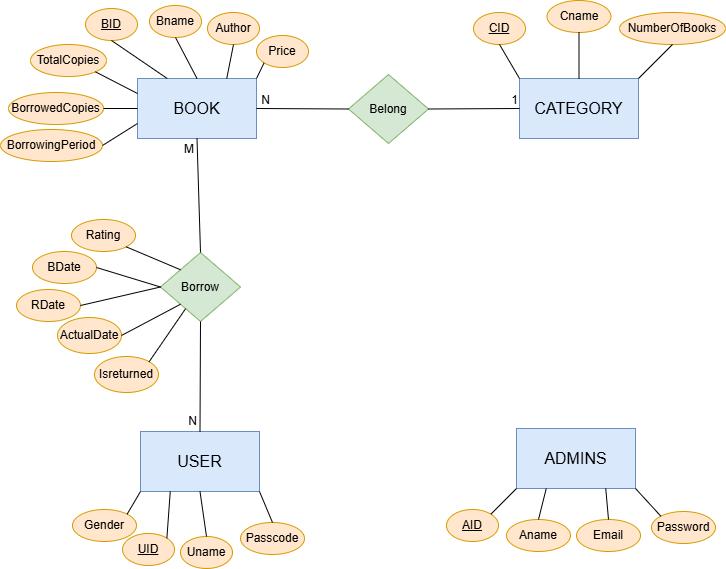

The diagram above was exported from draw.io. Its source (the exported page's mxGraphModel, read from the mxfile embedded in the PNG):
<mxGraphModel dx="1834" dy="1222" grid="0" gridSize="10" guides="1" tooltips="1" connect="1" arrows="1" fold="1" page="0" pageScale="1" pageWidth="850" pageHeight="1100" math="0" shadow="0">
  <root>
    <mxCell id="0" />
    <mxCell id="1" parent="0" />
    <mxCell id="OJKKshERCRkkjYsqVV-J-1" value="&lt;font style=&quot;font-size: 16px;&quot;&gt;BOOK&lt;/font&gt;" style="rounded=0;whiteSpace=wrap;html=1;fillColor=#dae8fc;strokeColor=#6c8ebf;" vertex="1" parent="1">
      <mxGeometry x="-263" y="3" width="119" height="60" as="geometry" />
    </mxCell>
    <mxCell id="OJKKshERCRkkjYsqVV-J-2" value="&lt;font style=&quot;font-size: 16px;&quot;&gt;USER&lt;/font&gt;" style="rounded=0;whiteSpace=wrap;html=1;fillColor=#dae8fc;strokeColor=#6c8ebf;" vertex="1" parent="1">
      <mxGeometry x="-260" y="356" width="119" height="60" as="geometry" />
    </mxCell>
    <mxCell id="OJKKshERCRkkjYsqVV-J-3" value="&lt;font style=&quot;font-size: 16px;&quot;&gt;CATEGORY&lt;/font&gt;" style="rounded=0;whiteSpace=wrap;html=1;fillColor=#dae8fc;strokeColor=#6c8ebf;" vertex="1" parent="1">
      <mxGeometry x="119" y="3" width="119" height="60" as="geometry" />
    </mxCell>
    <mxCell id="OJKKshERCRkkjYsqVV-J-4" value="&lt;font style=&quot;font-size: 16px;&quot;&gt;ADMINS&lt;/font&gt;" style="rounded=0;whiteSpace=wrap;html=1;fillColor=#dae8fc;strokeColor=#6c8ebf;" vertex="1" parent="1">
      <mxGeometry x="116" y="353" width="119" height="60" as="geometry" />
    </mxCell>
    <mxCell id="OJKKshERCRkkjYsqVV-J-5" value="&lt;u&gt;BID&lt;/u&gt;" style="ellipse;whiteSpace=wrap;html=1;fillColor=#ffe6cc;strokeColor=#d79b00;" vertex="1" parent="1">
      <mxGeometry x="-315" y="-67" width="52" height="32" as="geometry" />
    </mxCell>
    <mxCell id="OJKKshERCRkkjYsqVV-J-6" value="Bname" style="ellipse;whiteSpace=wrap;html=1;fillColor=#ffe6cc;strokeColor=#d79b00;" vertex="1" parent="1">
      <mxGeometry x="-251" y="-70" width="52" height="32" as="geometry" />
    </mxCell>
    <mxCell id="OJKKshERCRkkjYsqVV-J-7" value="Author" style="ellipse;whiteSpace=wrap;html=1;fillColor=#ffe6cc;strokeColor=#d79b00;" vertex="1" parent="1">
      <mxGeometry x="-193" y="-63" width="52" height="32" as="geometry" />
    </mxCell>
    <mxCell id="OJKKshERCRkkjYsqVV-J-8" value="TotalCopies" style="ellipse;whiteSpace=wrap;html=1;fillColor=#ffe6cc;strokeColor=#d79b00;" vertex="1" parent="1">
      <mxGeometry x="-370" y="-31" width="76" height="32" as="geometry" />
    </mxCell>
    <mxCell id="OJKKshERCRkkjYsqVV-J-9" value="BorrowedCopies" style="ellipse;whiteSpace=wrap;html=1;fillColor=#ffe6cc;strokeColor=#d79b00;" vertex="1" parent="1">
      <mxGeometry x="-392" y="17" width="95" height="32" as="geometry" />
    </mxCell>
    <mxCell id="OJKKshERCRkkjYsqVV-J-11" value="Price" style="ellipse;whiteSpace=wrap;html=1;fillColor=#ffe6cc;strokeColor=#d79b00;" vertex="1" parent="1">
      <mxGeometry x="-144" y="-40" width="52" height="32" as="geometry" />
    </mxCell>
    <mxCell id="OJKKshERCRkkjYsqVV-J-12" value="BorrowingPeriod" style="ellipse;whiteSpace=wrap;html=1;fillColor=#ffe6cc;strokeColor=#d79b00;" vertex="1" parent="1">
      <mxGeometry x="-400" y="54" width="102" height="32" as="geometry" />
    </mxCell>
    <mxCell id="OJKKshERCRkkjYsqVV-J-13" value="" style="endArrow=none;html=1;rounded=0;fontSize=12;startSize=8;endSize=8;curved=1;entryX=0;entryY=1;entryDx=0;entryDy=0;exitX=1;exitY=0;exitDx=0;exitDy=0;" edge="1" parent="1" source="OJKKshERCRkkjYsqVV-J-1" target="OJKKshERCRkkjYsqVV-J-11">
      <mxGeometry width="50" height="50" relative="1" as="geometry">
        <mxPoint x="-134" y="322" as="sourcePoint" />
        <mxPoint x="-84" y="272" as="targetPoint" />
      </mxGeometry>
    </mxCell>
    <mxCell id="OJKKshERCRkkjYsqVV-J-14" value="" style="endArrow=none;html=1;rounded=0;fontSize=12;startSize=8;endSize=8;curved=1;entryX=0.5;entryY=1;entryDx=0;entryDy=0;exitX=0.75;exitY=0;exitDx=0;exitDy=0;" edge="1" parent="1" source="OJKKshERCRkkjYsqVV-J-1" target="OJKKshERCRkkjYsqVV-J-7">
      <mxGeometry width="50" height="50" relative="1" as="geometry">
        <mxPoint x="-134" y="13" as="sourcePoint" />
        <mxPoint x="-126" y="-3" as="targetPoint" />
      </mxGeometry>
    </mxCell>
    <mxCell id="OJKKshERCRkkjYsqVV-J-15" value="" style="endArrow=none;html=1;rounded=0;fontSize=12;startSize=8;endSize=8;curved=1;entryX=0.5;entryY=1;entryDx=0;entryDy=0;exitX=0.5;exitY=0;exitDx=0;exitDy=0;" edge="1" parent="1" source="OJKKshERCRkkjYsqVV-J-1" target="OJKKshERCRkkjYsqVV-J-6">
      <mxGeometry width="50" height="50" relative="1" as="geometry">
        <mxPoint x="-205.5" y="3" as="sourcePoint" />
        <mxPoint x="-225" y="-34" as="targetPoint" />
      </mxGeometry>
    </mxCell>
    <mxCell id="OJKKshERCRkkjYsqVV-J-16" value="" style="endArrow=none;html=1;rounded=0;fontSize=12;startSize=8;endSize=8;curved=1;entryX=0.5;entryY=1;entryDx=0;entryDy=0;exitX=0.25;exitY=0;exitDx=0;exitDy=0;" edge="1" parent="1" source="OJKKshERCRkkjYsqVV-J-1" target="OJKKshERCRkkjYsqVV-J-5">
      <mxGeometry width="50" height="50" relative="1" as="geometry">
        <mxPoint x="-201" y="10" as="sourcePoint" />
        <mxPoint x="-213" y="-24" as="targetPoint" />
      </mxGeometry>
    </mxCell>
    <mxCell id="OJKKshERCRkkjYsqVV-J-17" value="" style="endArrow=none;html=1;rounded=0;fontSize=12;startSize=8;endSize=8;curved=1;entryX=1;entryY=1;entryDx=0;entryDy=0;exitX=0;exitY=0.25;exitDx=0;exitDy=0;" edge="1" parent="1" source="OJKKshERCRkkjYsqVV-J-1" target="OJKKshERCRkkjYsqVV-J-8">
      <mxGeometry width="50" height="50" relative="1" as="geometry">
        <mxPoint x="-223" y="13" as="sourcePoint" />
        <mxPoint x="-274" y="-25" as="targetPoint" />
      </mxGeometry>
    </mxCell>
    <mxCell id="OJKKshERCRkkjYsqVV-J-18" value="" style="endArrow=none;html=1;rounded=0;fontSize=12;startSize=8;endSize=8;curved=1;entryX=1;entryY=0.5;entryDx=0;entryDy=0;exitX=0;exitY=0.5;exitDx=0;exitDy=0;" edge="1" parent="1" source="OJKKshERCRkkjYsqVV-J-1" target="OJKKshERCRkkjYsqVV-J-9">
      <mxGeometry width="50" height="50" relative="1" as="geometry">
        <mxPoint x="-270" y="29" as="sourcePoint" />
        <mxPoint x="-264" y="-15" as="targetPoint" />
      </mxGeometry>
    </mxCell>
    <mxCell id="OJKKshERCRkkjYsqVV-J-19" value="" style="endArrow=none;html=1;rounded=0;fontSize=12;startSize=8;endSize=8;curved=1;entryX=1;entryY=0.5;entryDx=0;entryDy=0;exitX=0;exitY=0.75;exitDx=0;exitDy=0;" edge="1" parent="1" source="OJKKshERCRkkjYsqVV-J-1" target="OJKKshERCRkkjYsqVV-J-12">
      <mxGeometry width="50" height="50" relative="1" as="geometry">
        <mxPoint x="-253" y="43" as="sourcePoint" />
        <mxPoint x="-287" y="35" as="targetPoint" />
      </mxGeometry>
    </mxCell>
    <mxCell id="OJKKshERCRkkjYsqVV-J-20" value="&lt;u&gt;UID&lt;/u&gt;" style="ellipse;whiteSpace=wrap;html=1;fillColor=#ffe6cc;strokeColor=#d79b00;" vertex="1" parent="1">
      <mxGeometry x="-278" y="458" width="52" height="32" as="geometry" />
    </mxCell>
    <mxCell id="OJKKshERCRkkjYsqVV-J-21" value="Uname" style="ellipse;whiteSpace=wrap;html=1;fillColor=#ffe6cc;strokeColor=#d79b00;" vertex="1" parent="1">
      <mxGeometry x="-220" y="461" width="52" height="32" as="geometry" />
    </mxCell>
    <mxCell id="OJKKshERCRkkjYsqVV-J-22" value="Passcode" style="ellipse;whiteSpace=wrap;html=1;fillColor=#ffe6cc;strokeColor=#d79b00;" vertex="1" parent="1">
      <mxGeometry x="-160" y="447" width="64" height="32" as="geometry" />
    </mxCell>
    <mxCell id="OJKKshERCRkkjYsqVV-J-23" value="Gender" style="ellipse;whiteSpace=wrap;html=1;fillColor=#ffe6cc;strokeColor=#d79b00;direction=west;" vertex="1" parent="1">
      <mxGeometry x="-328" y="434" width="64" height="32" as="geometry" />
    </mxCell>
    <mxCell id="OJKKshERCRkkjYsqVV-J-24" value="" style="endArrow=none;html=1;rounded=0;fontSize=12;startSize=8;endSize=8;curved=1;exitX=0;exitY=1;exitDx=0;exitDy=0;entryX=0;entryY=1;entryDx=0;entryDy=0;" edge="1" parent="1" source="OJKKshERCRkkjYsqVV-J-23" target="OJKKshERCRkkjYsqVV-J-2">
      <mxGeometry width="50" height="50" relative="1" as="geometry">
        <mxPoint x="-285.3725830020305" y="449.68629150101515" as="sourcePoint" />
        <mxPoint x="-235" y="416" as="targetPoint" />
      </mxGeometry>
    </mxCell>
    <mxCell id="OJKKshERCRkkjYsqVV-J-25" value="" style="endArrow=none;html=1;rounded=0;fontSize=12;startSize=8;endSize=8;curved=1;exitX=1;exitY=0;exitDx=0;exitDy=0;entryX=0.25;entryY=1;entryDx=0;entryDy=0;" edge="1" parent="1" source="OJKKshERCRkkjYsqVV-J-20" target="OJKKshERCRkkjYsqVV-J-2">
      <mxGeometry width="50" height="50" relative="1" as="geometry">
        <mxPoint x="-278" y="438" as="sourcePoint" />
        <mxPoint x="-237" y="411" as="targetPoint" />
      </mxGeometry>
    </mxCell>
    <mxCell id="OJKKshERCRkkjYsqVV-J-26" value="" style="endArrow=none;html=1;rounded=0;fontSize=12;startSize=8;endSize=8;curved=1;exitX=0.5;exitY=0;exitDx=0;exitDy=0;entryX=0.5;entryY=1;entryDx=0;entryDy=0;" edge="1" parent="1" source="OJKKshERCRkkjYsqVV-J-21" target="OJKKshERCRkkjYsqVV-J-2">
      <mxGeometry width="50" height="50" relative="1" as="geometry">
        <mxPoint x="-211" y="460" as="sourcePoint" />
        <mxPoint x="-171.5" y="416" as="targetPoint" />
      </mxGeometry>
    </mxCell>
    <mxCell id="OJKKshERCRkkjYsqVV-J-27" value="" style="endArrow=none;html=1;rounded=0;fontSize=12;startSize=8;endSize=8;curved=1;exitX=0.5;exitY=0;exitDx=0;exitDy=0;entryX=1;entryY=1;entryDx=0;entryDy=0;" edge="1" parent="1" source="OJKKshERCRkkjYsqVV-J-22" target="OJKKshERCRkkjYsqVV-J-2">
      <mxGeometry width="50" height="50" relative="1" as="geometry">
        <mxPoint x="-177" y="471" as="sourcePoint" />
        <mxPoint x="-177" y="426" as="targetPoint" />
      </mxGeometry>
    </mxCell>
    <mxCell id="OJKKshERCRkkjYsqVV-J-28" value="Cname" style="ellipse;whiteSpace=wrap;html=1;fillColor=#ffe6cc;strokeColor=#d79b00;" vertex="1" parent="1">
      <mxGeometry x="146.5" y="-75" width="64" height="32" as="geometry" />
    </mxCell>
    <mxCell id="OJKKshERCRkkjYsqVV-J-29" value="&lt;u&gt;CID&lt;/u&gt;" style="ellipse;whiteSpace=wrap;html=1;fillColor=#ffe6cc;strokeColor=#d79b00;" vertex="1" parent="1">
      <mxGeometry x="73" y="-63" width="52" height="32" as="geometry" />
    </mxCell>
    <mxCell id="OJKKshERCRkkjYsqVV-J-30" value="NumberOfBooks" style="ellipse;whiteSpace=wrap;html=1;fillColor=#ffe6cc;strokeColor=#d79b00;" vertex="1" parent="1">
      <mxGeometry x="219" y="-63" width="106" height="32" as="geometry" />
    </mxCell>
    <mxCell id="OJKKshERCRkkjYsqVV-J-31" value="" style="endArrow=none;html=1;rounded=0;fontSize=12;startSize=8;endSize=8;curved=1;entryX=0.5;entryY=1;entryDx=0;entryDy=0;exitX=0;exitY=0;exitDx=0;exitDy=0;" edge="1" parent="1" source="OJKKshERCRkkjYsqVV-J-3" target="OJKKshERCRkkjYsqVV-J-29">
      <mxGeometry width="50" height="50" relative="1" as="geometry">
        <mxPoint x="118" y="4" as="sourcePoint" />
        <mxPoint x="79" y="9" as="targetPoint" />
      </mxGeometry>
    </mxCell>
    <mxCell id="OJKKshERCRkkjYsqVV-J-32" value="" style="endArrow=none;html=1;rounded=0;fontSize=12;startSize=8;endSize=8;curved=1;entryX=0.5;entryY=1;entryDx=0;entryDy=0;exitX=0.5;exitY=0;exitDx=0;exitDy=0;" edge="1" parent="1" source="OJKKshERCRkkjYsqVV-J-3" target="OJKKshERCRkkjYsqVV-J-28">
      <mxGeometry width="50" height="50" relative="1" as="geometry">
        <mxPoint x="129" y="13" as="sourcePoint" />
        <mxPoint x="109" y="-21" as="targetPoint" />
      </mxGeometry>
    </mxCell>
    <mxCell id="OJKKshERCRkkjYsqVV-J-33" value="" style="endArrow=none;html=1;rounded=0;fontSize=12;startSize=8;endSize=8;curved=1;entryX=0.5;entryY=1;entryDx=0;entryDy=0;exitX=1;exitY=0;exitDx=0;exitDy=0;" edge="1" parent="1" source="OJKKshERCRkkjYsqVV-J-3" target="OJKKshERCRkkjYsqVV-J-30">
      <mxGeometry width="50" height="50" relative="1" as="geometry">
        <mxPoint x="189" y="13" as="sourcePoint" />
        <mxPoint x="189" y="-33" as="targetPoint" />
      </mxGeometry>
    </mxCell>
    <mxCell id="OJKKshERCRkkjYsqVV-J-34" value="&lt;u&gt;AID&lt;/u&gt;" style="ellipse;whiteSpace=wrap;html=1;fillColor=#ffe6cc;strokeColor=#d79b00;" vertex="1" parent="1">
      <mxGeometry x="46" y="434" width="52" height="32" as="geometry" />
    </mxCell>
    <mxCell id="OJKKshERCRkkjYsqVV-J-35" value="Aname" style="ellipse;whiteSpace=wrap;html=1;fillColor=#ffe6cc;strokeColor=#d79b00;" vertex="1" parent="1">
      <mxGeometry x="106" y="444" width="64" height="32" as="geometry" />
    </mxCell>
    <mxCell id="OJKKshERCRkkjYsqVV-J-36" value="Email" style="ellipse;whiteSpace=wrap;html=1;fillColor=#ffe6cc;strokeColor=#d79b00;" vertex="1" parent="1">
      <mxGeometry x="176" y="444" width="64" height="32" as="geometry" />
    </mxCell>
    <mxCell id="OJKKshERCRkkjYsqVV-J-37" value="Password" style="ellipse;whiteSpace=wrap;html=1;fillColor=#ffe6cc;strokeColor=#d79b00;" vertex="1" parent="1">
      <mxGeometry x="251" y="436" width="64" height="32" as="geometry" />
    </mxCell>
    <mxCell id="OJKKshERCRkkjYsqVV-J-38" value="" style="endArrow=none;html=1;rounded=0;fontSize=12;startSize=8;endSize=8;curved=1;entryX=0;entryY=1;entryDx=0;entryDy=0;exitX=1;exitY=0;exitDx=0;exitDy=0;" edge="1" parent="1" source="OJKKshERCRkkjYsqVV-J-34" target="OJKKshERCRkkjYsqVV-J-4">
      <mxGeometry width="50" height="50" relative="1" as="geometry">
        <mxPoint x="-48" y="322" as="sourcePoint" />
        <mxPoint x="2" y="272" as="targetPoint" />
      </mxGeometry>
    </mxCell>
    <mxCell id="OJKKshERCRkkjYsqVV-J-39" value="" style="endArrow=none;html=1;rounded=0;fontSize=12;startSize=8;endSize=8;curved=1;entryX=0.25;entryY=1;entryDx=0;entryDy=0;exitX=0.5;exitY=0;exitDx=0;exitDy=0;" edge="1" parent="1" source="OJKKshERCRkkjYsqVV-J-35" target="OJKKshERCRkkjYsqVV-J-4">
      <mxGeometry width="50" height="50" relative="1" as="geometry">
        <mxPoint x="-48" y="322" as="sourcePoint" />
        <mxPoint x="2" y="272" as="targetPoint" />
      </mxGeometry>
    </mxCell>
    <mxCell id="OJKKshERCRkkjYsqVV-J-40" value="" style="endArrow=none;html=1;rounded=0;fontSize=12;startSize=8;endSize=8;curved=1;entryX=0.75;entryY=1;entryDx=0;entryDy=0;exitX=0.5;exitY=0;exitDx=0;exitDy=0;" edge="1" parent="1" source="OJKKshERCRkkjYsqVV-J-36" target="OJKKshERCRkkjYsqVV-J-4">
      <mxGeometry width="50" height="50" relative="1" as="geometry">
        <mxPoint x="153" y="457" as="sourcePoint" />
        <mxPoint x="156" y="423" as="targetPoint" />
      </mxGeometry>
    </mxCell>
    <mxCell id="OJKKshERCRkkjYsqVV-J-41" value="" style="endArrow=none;html=1;rounded=0;fontSize=12;startSize=8;endSize=8;curved=1;entryX=1;entryY=1;entryDx=0;entryDy=0;exitX=0;exitY=0;exitDx=0;exitDy=0;" edge="1" parent="1" source="OJKKshERCRkkjYsqVV-J-37" target="OJKKshERCRkkjYsqVV-J-4">
      <mxGeometry width="50" height="50" relative="1" as="geometry">
        <mxPoint x="163" y="467" as="sourcePoint" />
        <mxPoint x="166" y="433" as="targetPoint" />
      </mxGeometry>
    </mxCell>
    <mxCell id="OJKKshERCRkkjYsqVV-J-43" value="Borrow" style="rhombus;whiteSpace=wrap;html=1;fillColor=#d5e8d4;strokeColor=#82b366;" vertex="1" parent="1">
      <mxGeometry x="-240" y="177" width="80" height="69" as="geometry" />
    </mxCell>
    <mxCell id="OJKKshERCRkkjYsqVV-J-44" value="BDate" style="ellipse;whiteSpace=wrap;html=1;fillColor=#ffe6cc;strokeColor=#d79b00;direction=east;" vertex="1" parent="1">
      <mxGeometry x="-368" y="176" width="64" height="32" as="geometry" />
    </mxCell>
    <mxCell id="OJKKshERCRkkjYsqVV-J-45" value="RDate" style="ellipse;whiteSpace=wrap;html=1;fillColor=#ffe6cc;strokeColor=#d79b00;direction=west;" vertex="1" parent="1">
      <mxGeometry x="-384" y="214" width="64" height="32" as="geometry" />
    </mxCell>
    <mxCell id="OJKKshERCRkkjYsqVV-J-46" value="ActualDate" style="ellipse;whiteSpace=wrap;html=1;fillColor=#ffe6cc;strokeColor=#d79b00;direction=west;" vertex="1" parent="1">
      <mxGeometry x="-343" y="242" width="64" height="36" as="geometry" />
    </mxCell>
    <mxCell id="OJKKshERCRkkjYsqVV-J-47" value="Rating" style="ellipse;whiteSpace=wrap;html=1;fillColor=#ffe6cc;strokeColor=#d79b00;direction=west;" vertex="1" parent="1">
      <mxGeometry x="-329" y="144" width="64" height="32" as="geometry" />
    </mxCell>
    <mxCell id="OJKKshERCRkkjYsqVV-J-49" value="Isreturned" style="ellipse;whiteSpace=wrap;html=1;fillColor=#ffe6cc;strokeColor=#d79b00;direction=west;" vertex="1" parent="1">
      <mxGeometry x="-306" y="281" width="64" height="36" as="geometry" />
    </mxCell>
    <mxCell id="OJKKshERCRkkjYsqVV-J-50" value="" style="endArrow=none;html=1;rounded=0;fontSize=12;startSize=8;endSize=8;curved=1;entryX=0;entryY=0;entryDx=0;entryDy=0;exitX=0;exitY=0;exitDx=0;exitDy=0;" edge="1" parent="1" source="OJKKshERCRkkjYsqVV-J-47" target="OJKKshERCRkkjYsqVV-J-43">
      <mxGeometry width="50" height="50" relative="1" as="geometry">
        <mxPoint x="-176" y="322" as="sourcePoint" />
        <mxPoint x="-126" y="272" as="targetPoint" />
      </mxGeometry>
    </mxCell>
    <mxCell id="OJKKshERCRkkjYsqVV-J-51" value="" style="endArrow=none;html=1;rounded=0;fontSize=12;startSize=8;endSize=8;curved=1;entryX=0;entryY=0.5;entryDx=0;entryDy=0;exitX=1;exitY=0.5;exitDx=0;exitDy=0;" edge="1" parent="1" source="OJKKshERCRkkjYsqVV-J-44" target="OJKKshERCRkkjYsqVV-J-43">
      <mxGeometry width="50" height="50" relative="1" as="geometry">
        <mxPoint x="-264" y="181" as="sourcePoint" />
        <mxPoint x="-206" y="207" as="targetPoint" />
      </mxGeometry>
    </mxCell>
    <mxCell id="OJKKshERCRkkjYsqVV-J-52" value="" style="endArrow=none;html=1;rounded=0;fontSize=12;startSize=8;endSize=8;curved=1;entryX=0;entryY=0.5;entryDx=0;entryDy=0;exitX=0;exitY=0.5;exitDx=0;exitDy=0;" edge="1" parent="1" source="OJKKshERCRkkjYsqVV-J-45" target="OJKKshERCRkkjYsqVV-J-43">
      <mxGeometry width="50" height="50" relative="1" as="geometry">
        <mxPoint x="-264" y="181" as="sourcePoint" />
        <mxPoint x="-206" y="207" as="targetPoint" />
      </mxGeometry>
    </mxCell>
    <mxCell id="OJKKshERCRkkjYsqVV-J-53" value="" style="endArrow=none;html=1;rounded=0;fontSize=12;startSize=8;endSize=8;curved=1;exitX=0;exitY=1;exitDx=0;exitDy=0;" edge="1" parent="1" source="OJKKshERCRkkjYsqVV-J-49" target="OJKKshERCRkkjYsqVV-J-43">
      <mxGeometry width="50" height="50" relative="1" as="geometry">
        <mxPoint x="-310" y="240" as="sourcePoint" />
        <mxPoint x="-206" y="242" as="targetPoint" />
      </mxGeometry>
    </mxCell>
    <mxCell id="OJKKshERCRkkjYsqVV-J-54" value="" style="endArrow=none;html=1;rounded=0;fontSize=12;startSize=8;endSize=8;curved=1;entryX=0;entryY=1;entryDx=0;entryDy=0;exitX=0;exitY=0.5;exitDx=0;exitDy=0;" edge="1" parent="1" source="OJKKshERCRkkjYsqVV-J-46" target="OJKKshERCRkkjYsqVV-J-43">
      <mxGeometry width="50" height="50" relative="1" as="geometry">
        <mxPoint x="-310" y="240" as="sourcePoint" />
        <mxPoint x="-226" y="225" as="targetPoint" />
      </mxGeometry>
    </mxCell>
    <mxCell id="OJKKshERCRkkjYsqVV-J-55" value="" style="endArrow=none;html=1;rounded=0;fontSize=12;startSize=8;endSize=8;curved=1;entryX=0.5;entryY=0;entryDx=0;entryDy=0;exitX=0.5;exitY=1;exitDx=0;exitDy=0;" edge="1" parent="1" source="OJKKshERCRkkjYsqVV-J-43" target="OJKKshERCRkkjYsqVV-J-2">
      <mxGeometry relative="1" as="geometry">
        <mxPoint x="-231" y="297" as="sourcePoint" />
        <mxPoint x="-71" y="297" as="targetPoint" />
      </mxGeometry>
    </mxCell>
    <mxCell id="OJKKshERCRkkjYsqVV-J-57" value="N" style="resizable=0;html=1;whiteSpace=wrap;align=right;verticalAlign=bottom;" connectable="0" vertex="1" parent="OJKKshERCRkkjYsqVV-J-55">
      <mxGeometry x="1" relative="1" as="geometry">
        <mxPoint x="-2" y="-2" as="offset" />
      </mxGeometry>
    </mxCell>
    <mxCell id="OJKKshERCRkkjYsqVV-J-62" value="" style="endArrow=none;html=1;rounded=0;fontSize=12;startSize=8;endSize=8;curved=1;exitX=0.5;exitY=1;exitDx=0;exitDy=0;entryX=0.5;entryY=0;entryDx=0;entryDy=0;" edge="1" parent="1" source="OJKKshERCRkkjYsqVV-J-1" target="OJKKshERCRkkjYsqVV-J-43">
      <mxGeometry relative="1" as="geometry">
        <mxPoint x="-231" y="297" as="sourcePoint" />
        <mxPoint x="-71" y="297" as="targetPoint" />
      </mxGeometry>
    </mxCell>
    <mxCell id="OJKKshERCRkkjYsqVV-J-63" value="M" style="resizable=0;html=1;whiteSpace=wrap;align=left;verticalAlign=bottom;" connectable="0" vertex="1" parent="OJKKshERCRkkjYsqVV-J-62">
      <mxGeometry x="-1" relative="1" as="geometry">
        <mxPoint x="-15" y="19" as="offset" />
      </mxGeometry>
    </mxCell>
    <mxCell id="OJKKshERCRkkjYsqVV-J-66" value="Belong" style="rhombus;whiteSpace=wrap;html=1;fillColor=#d5e8d4;strokeColor=#82b366;" vertex="1" parent="1">
      <mxGeometry x="-52" y="-1" width="80" height="69" as="geometry" />
    </mxCell>
    <mxCell id="OJKKshERCRkkjYsqVV-J-67" value="" style="endArrow=none;html=1;rounded=0;fontSize=12;startSize=8;endSize=8;curved=1;entryX=1;entryY=0.5;entryDx=0;entryDy=0;exitX=0;exitY=0.5;exitDx=0;exitDy=0;" edge="1" parent="1" source="OJKKshERCRkkjYsqVV-J-66" target="OJKKshERCRkkjYsqVV-J-1">
      <mxGeometry relative="1" as="geometry">
        <mxPoint x="-114" y="297" as="sourcePoint" />
        <mxPoint x="46" y="297" as="targetPoint" />
      </mxGeometry>
    </mxCell>
    <mxCell id="OJKKshERCRkkjYsqVV-J-68" value="N" style="resizable=0;html=1;whiteSpace=wrap;align=right;verticalAlign=bottom;" connectable="0" vertex="1" parent="OJKKshERCRkkjYsqVV-J-67">
      <mxGeometry x="1" relative="1" as="geometry">
        <mxPoint x="15" as="offset" />
      </mxGeometry>
    </mxCell>
    <mxCell id="OJKKshERCRkkjYsqVV-J-69" value="" style="endArrow=none;html=1;rounded=0;fontSize=12;startSize=8;endSize=8;curved=1;entryX=0;entryY=0.5;entryDx=0;entryDy=0;exitX=1;exitY=0.5;exitDx=0;exitDy=0;" edge="1" parent="1" source="OJKKshERCRkkjYsqVV-J-66" target="OJKKshERCRkkjYsqVV-J-3">
      <mxGeometry relative="1" as="geometry">
        <mxPoint x="-114" y="297" as="sourcePoint" />
        <mxPoint x="46" y="297" as="targetPoint" />
      </mxGeometry>
    </mxCell>
    <mxCell id="OJKKshERCRkkjYsqVV-J-70" value="1" style="resizable=0;html=1;whiteSpace=wrap;align=right;verticalAlign=bottom;" connectable="0" vertex="1" parent="OJKKshERCRkkjYsqVV-J-69">
      <mxGeometry x="1" relative="1" as="geometry" />
    </mxCell>
  </root>
</mxGraphModel>